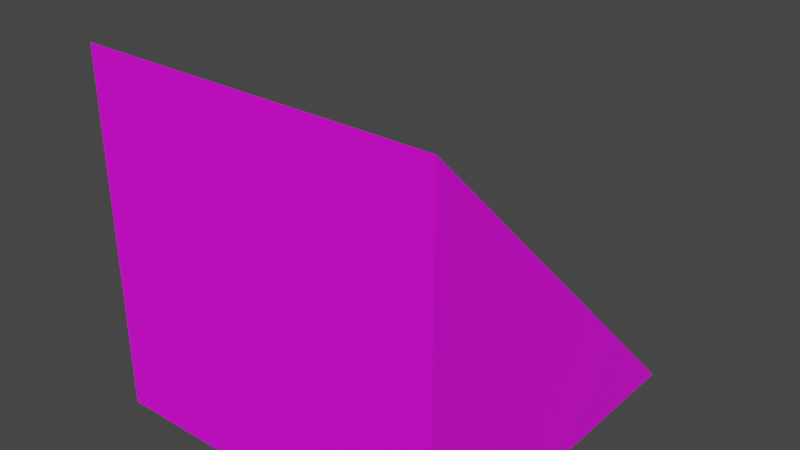 # Source: Wedge.blend  (saved by Blender 3.3.6; exported with 4.5.12 LTS)
import bpy
from mathutils import Matrix  # noqa: F401  (used for matrix-valued properties, if any)

bpy.ops.wm.read_factory_settings(use_empty=True)
scene = bpy.context.scene
scene.name = 'Scene'

# ---- collections
col_collection = bpy.data.collections.new('Collection'); scene.collection.children.link(col_collection)

# ---- images (referenced by path relative to the original .blend; pixels are not part of the script)
import os
ASSET_DIR = os.environ.get("B2B_ASSET_DIR", "")  # directory of the original .blend (textures are referenced by path, not embedded)
HERE = os.path.dirname(os.path.abspath(__file__))  # packed textures are extracted next to this script under _unpacked/

def load_image(name, relpath, width, height, colorspace="sRGB"):
    """Load a texture the original file referenced (path relative to the .blend, or extracted next to this script)."""
    p = next((c for c in (os.path.join(HERE, relpath), os.path.join(ASSET_DIR, relpath)) if relpath and os.path.exists(c)), "")
    if p:
        img = bpy.data.images.load(p, check_existing=True)
        img.name = name
    else:  # same state as the original file: an image datablock whose file is absent (Cycles renders it pink)
        img = bpy.data.images.new(name, width, height)
        img.source = "FILE"
        img.filepath = "//" + (relpath or name)
    img.colorspace_settings.name = colorspace
    return img
img_minecrafttiles_pv_padded2_png = load_image('minecrafttiles-pv-padded2.png', 'minecrafttiles-pv-padded2.png', 1024, 1024, 'sRGB')

# ---- materials (node trees are filled in below, after node groups)
mat_material_001 = bpy.data.materials.new('Material.001')
mat_material_001.use_transparent_shadow = False

# ---- material node trees
mat_material_001.use_nodes = True; mat_material_001.node_tree.nodes.clear()
_N = mat_material_001.node_tree.nodes; _L = mat_material_001.node_tree.links
n0 = _N.new('ShaderNodeBsdfPrincipled'); n0.name = 'Principled BSDF'; n0.location = (10, 300)
n0.distribution = 'GGX'
n0.subsurface_method = 'RANDOM_WALK_SKIN'
n0.inputs[3].default_value = 1.45
n0.inputs[27].default_value = (0.0, 0.0, 0.0, 1.0)
n0.inputs[28].default_value = 1.0
n1 = _N.new('ShaderNodeOutputMaterial'); n1.name = 'Material Output'; n1.location = (300, 300)
n2 = _N.new('ShaderNodeTexImage'); n2.name = 'Image Texture'; n2.location = (-280, 280)
n2.image = img_minecrafttiles_pv_padded2_png
n2.interpolation = 'Closest'
_L.new(n0.outputs[0], n1.inputs[0])
_L.new(n2.outputs[0], n0.inputs[0])
n1.is_active_output = True

# ---- world
world_world = bpy.data.worlds.new('World'); scene.world = world_world
world_world.use_nodes = True; world_world.node_tree.nodes.clear()
_N = world_world.node_tree.nodes; _L = world_world.node_tree.links
n0 = _N.new('ShaderNodeOutputWorld'); n0.name = 'World Output'; n0.location = (300, 300)
n1 = _N.new('ShaderNodeBackground'); n1.name = 'Background'; n1.location = (10, 300)
n1.inputs[0].default_value = (0.05088, 0.05088, 0.05088, 1.0)
_L.new(n1.outputs[0], n0.inputs[0])
n0.is_active_output = True
world_world.color = (0.05088, 0.05088, 0.05088)
world_world.use_sun_shadow = False
world_world.sun_shadow_jitter_overblur = 0.0

# ---- meshes
me_cube_001 = bpy.data.meshes.new('Cube.001')
me_cube_001.from_pydata([(0.5, 0.8333, -0.5), (0.5, -0.1667, -0.5), (0.5, -0.1667, 0.5), (-0.5, 0.8333, -0.5), (-0.5, -0.1667, -0.5), (-0.5, -0.1667, 0.5)], [], [(1, 2, 5, 4), (1, 4, 3, 0), (5, 3, 4), (1, 0, 2), (5, 2, 0, 3)])
_uv = me_cube_001.uv_layers.new(name='UVMap')
_uv.uv.foreach_set('vector', [0.8492, 0.8426, 0.8492, 0.9907, 0.7222, 0.9907, 0.7222, 0.8426, 0.7222, 0.3426, 0.8492, 0.3426, 0.8492, 0.4907, 0.7222, 0.4907, 0.7222, 0.5093, 0.8492, 0.6574, 0.7222, 0.6574, 0.8492, 0.8241, 0.7222, 0.8241, 0.8492, 0.6759, 0.8492, 0.25, 0.7222, 0.25, 0.7222, 0.009259, 0.8492, 0.009259])
me_cube_001.materials.append(mat_material_001)
me_cube_001.update()

# ---- objects
ob_wedge = bpy.data.objects.new('Wedge', me_cube_001)

# ---- transforms, parenting, visibility, modifiers, constraints
ob_wedge.location = (0.0, 0.0, 0.0)

# ---- collection membership
col_collection.objects.link(ob_wedge)

# ---- scene / render settings (as saved in the file)
scene.frame_start = 1; scene.frame_end = 250; scene.frame_set(1)
scene.render.engine = 'BLENDER_EEVEE_NEXT'
scene.cycles.sampling_pattern = 'TABULATED_SOBOL'
scene.cycles.use_light_tree = False
scene.view_settings.view_transform = 'Filmic'
bpy.context.view_layer.update()

# ---- added for rendering (the .blend has no active camera and no usable light): camera, sun
cam_auto = bpy.data.cameras.new('AutoCamera')
cam_auto.lens = 50.0
cam_auto.sensor_width = 36.0
cam_auto.clip_end = 1000.0
ob_auto_camera = bpy.data.objects.new('AutoCamera', cam_auto)
scene.collection.objects.link(ob_auto_camera)
ob_auto_camera.location = (1.60254, -1.58971, 1.28203)
ob_auto_camera.rotation_euler = (1.09748, -7.21219e-08, 0.694738)
scene.camera = ob_auto_camera
light_auto_sun = bpy.data.lights.new('AutoSun', 'SUN')
light_auto_sun.energy = 3.0
light_auto_sun.angle = 0.0523599
ob_auto_sun = bpy.data.objects.new('AutoSun', light_auto_sun)
scene.collection.objects.link(ob_auto_sun)
ob_auto_sun.rotation_euler = (0.872665, 0.174533, 0.523599)
bpy.context.view_layer.update()
